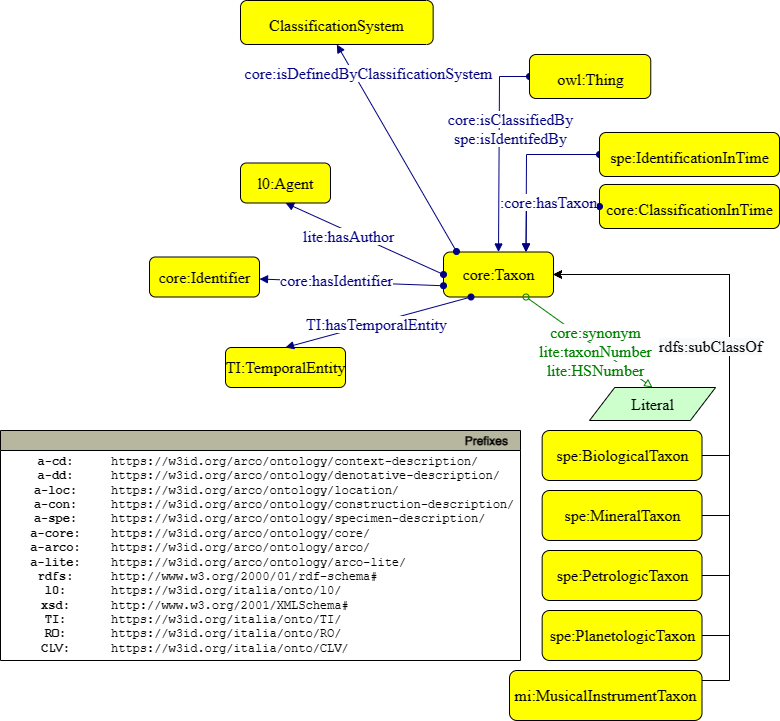

The diagram above was exported from draw.io. Its source (the exported page's mxGraphModel, read from the mxfile embedded in the PNG):
<mxGraphModel dx="1533" dy="792" grid="1" gridSize="10" guides="1" tooltips="1" connect="1" arrows="1" fold="1" page="1" pageScale="1" pageWidth="827" pageHeight="1169" math="0" shadow="0">
  <root>
    <mxCell id="0" />
    <mxCell id="1" parent="0" />
    <mxCell id="aGpd3Sr7kUnUdLF8DILX-1" value="&lt;span style=&quot;font-family: &amp;quot;dialog&amp;quot; ; font-size: 16px&quot;&gt;core:Taxon&lt;/span&gt;&lt;font face=&quot;dialog&quot; style=&quot;font-size: 16px&quot;&gt;&lt;br&gt;&lt;/font&gt;" style="graphMlID=n4;shape=rect;rounded=1;arcsize=30;fillColor=#FFFF00;strokeColor=#000000;strokeWidth=1.0;fontFamily=Helvetica;fontSize=12;fontColor=#000000;align=center;html=1;" parent="1" vertex="1">
      <mxGeometry x="424" y="281.5" width="110" height="45" as="geometry" />
    </mxCell>
    <mxCell id="aGpd3Sr7kUnUdLF8DILX-2" style="rounded=0;orthogonalLoop=1;jettySize=auto;html=1;entryX=1;entryY=0.5;entryDx=0;entryDy=0;exitX=1;exitY=0.5;exitDx=0;exitDy=0;" parent="1" source="aGpd3Sr7kUnUdLF8DILX-3" target="aGpd3Sr7kUnUdLF8DILX-1" edge="1">
      <mxGeometry relative="1" as="geometry">
        <Array as="points">
          <mxPoint x="710" y="485" />
          <mxPoint x="710" y="304" />
        </Array>
      </mxGeometry>
    </mxCell>
    <mxCell id="aGpd3Sr7kUnUdLF8DILX-3" value="&lt;font face=&quot;dialog&quot;&gt;&lt;span style=&quot;font-size: 16px&quot;&gt;spe:&lt;/span&gt;&lt;/font&gt;&lt;span style=&quot;font-family: &amp;#34;dialog&amp;#34; ; font-size: 16px&quot;&gt;BiologicalTaxon&lt;/span&gt;" style="graphMlID=n4;shape=rect;rounded=1;arcsize=30;fillColor=#FFFF00;strokeColor=#000000;strokeWidth=1.0;fontFamily=Helvetica;fontSize=12;fontColor=#000000;align=center;html=1;" parent="1" vertex="1">
      <mxGeometry x="522.65" y="460" width="159.85" height="50" as="geometry" />
    </mxCell>
    <mxCell id="aGpd3Sr7kUnUdLF8DILX-4" value="" style="graphMlID=e0;rounded=0;endArrow=block;strokeColor=#000080;strokeWidth=1.0;startArrow=oval;startFill=1;endFill=1;exitX=0;exitY=0.5;exitDx=0;exitDy=0;entryX=0.75;entryY=0;entryDx=0;entryDy=0;" parent="1" source="aGpd3Sr7kUnUdLF8DILX-7" target="aGpd3Sr7kUnUdLF8DILX-1" edge="1">
      <mxGeometry relative="1" as="geometry">
        <mxPoint x="140.69000000000005" y="174" as="sourcePoint" />
        <mxPoint x="-129.31" y="373.5" as="targetPoint" />
        <Array as="points">
          <mxPoint x="507" y="184" />
        </Array>
      </mxGeometry>
    </mxCell>
    <mxCell id="aGpd3Sr7kUnUdLF8DILX-5" value="" style="graphMlID=e2;rounded=0;endArrow=block;strokeColor=#008000;strokeWidth=1.0;startArrow=oval;startFill=0;endFill=0;exitX=0.75;exitY=1;exitDx=0;exitDy=0;entryX=0.5;entryY=0;entryDx=0;entryDy=0;" parent="1" source="aGpd3Sr7kUnUdLF8DILX-1" target="aGpd3Sr7kUnUdLF8DILX-9" edge="1">
      <mxGeometry relative="1" as="geometry">
        <mxPoint x="-219.30999999999995" y="348.0217985490292" as="sourcePoint" />
        <mxPoint x="490" y="410" as="targetPoint" />
      </mxGeometry>
    </mxCell>
    <mxCell id="aGpd3Sr7kUnUdLF8DILX-6" value="&lt;span style=&quot;background-color: rgb(255 , 255 , 255)&quot;&gt;core:synonym&lt;br&gt;&lt;/span&gt;&lt;span style=&quot;background-color: rgb(255 , 255 , 255)&quot;&gt;lite:taxonNumber&lt;br&gt;lite:HSNumber&lt;br&gt;&lt;/span&gt;" style="text;html=1;spacing=0;align=center;fontFamily=dialog;fontSize=16;fontStyle=0;fontColor=#008000" parent="aGpd3Sr7kUnUdLF8DILX-5" vertex="1">
      <mxGeometry width="102.8203125" height="22.84375" relative="1" as="geometry">
        <mxPoint x="-45" y="-24" as="offset" />
      </mxGeometry>
    </mxCell>
    <mxCell id="aGpd3Sr7kUnUdLF8DILX-7" style="graphMlID=n4;shape=rect;rounded=1;arcsize=30;fillColor=#ffff00;strokeColor=#000000;strokeWidth=1.0" parent="1" vertex="1">
      <mxGeometry x="580" y="162" width="180" height="44" as="geometry" />
    </mxCell>
    <mxCell id="aGpd3Sr7kUnUdLF8DILX-8" value="spe:IdentificationInTime" style="text;html=1;spacing=0;align=center;fontFamily=dialog;fontSize=16;fontStyle=0;fontColor=#000000" parent="aGpd3Sr7kUnUdLF8DILX-7" vertex="1">
      <mxGeometry x="40.76216795543805" y="10.578125" width="98.4756640891238" height="22.84375" as="geometry" />
    </mxCell>
    <mxCell id="aGpd3Sr7kUnUdLF8DILX-9" style="graphMlID=n6;shape=parallelogram;fillColor=#ccffcc;strokeColor=#000000;strokeWidth=1.0" parent="1" vertex="1">
      <mxGeometry x="570" y="417" width="126.09" height="33" as="geometry" />
    </mxCell>
    <mxCell id="aGpd3Sr7kUnUdLF8DILX-10" value="Literal" style="text;html=1;spacing=0;align=center;fontFamily=dialog;fontSize=16;fontStyle=0;fontColor=#000000" parent="aGpd3Sr7kUnUdLF8DILX-9" vertex="1">
      <mxGeometry x="26.56206250433075" y="2.734375" width="72.9658749913385" height="17.53125" as="geometry" />
    </mxCell>
    <mxCell id="aGpd3Sr7kUnUdLF8DILX-11" value="" style="graphMlID=e0;rounded=0;endArrow=block;strokeColor=#000080;strokeWidth=1.0;startArrow=oval;startFill=1;endFill=1;exitX=0.118;exitY=-0.011;exitDx=0;exitDy=0;exitPerimeter=0;entryX=0.5;entryY=1;entryDx=0;entryDy=0;" parent="1" source="aGpd3Sr7kUnUdLF8DILX-1" target="aGpd3Sr7kUnUdLF8DILX-13" edge="1">
      <mxGeometry relative="1" as="geometry">
        <mxPoint x="-290" y="307.5" as="sourcePoint" />
        <mxPoint x="410" y="64" as="targetPoint" />
      </mxGeometry>
    </mxCell>
    <mxCell id="aGpd3Sr7kUnUdLF8DILX-12" value="&lt;span style=&quot;background-color: rgb(255 , 255 , 255)&quot;&gt;core:isDefinedByClassificationSystem&lt;/span&gt;" style="text;html=1;spacing=0;align=center;fontFamily=dialog;fontSize=16;fontStyle=0;fontColor=#000080" parent="aGpd3Sr7kUnUdLF8DILX-11" vertex="1">
      <mxGeometry width="116.953125" height="22.84375" relative="1" as="geometry">
        <mxPoint x="-86" y="-88" as="offset" />
      </mxGeometry>
    </mxCell>
    <mxCell id="aGpd3Sr7kUnUdLF8DILX-13" style="graphMlID=n4;shape=rect;rounded=1;arcsize=30;fillColor=#ffff00;strokeColor=#000000;strokeWidth=1.0" parent="1" vertex="1">
      <mxGeometry x="221" y="30" width="192.65" height="44" as="geometry" />
    </mxCell>
    <mxCell id="aGpd3Sr7kUnUdLF8DILX-14" value="ClassificationSystem" style="text;html=1;spacing=0;align=center;fontFamily=dialog;fontSize=16;fontStyle=0;fontColor=#000000" parent="aGpd3Sr7kUnUdLF8DILX-13" vertex="1">
      <mxGeometry x="43.62684253675078" y="10.578125" width="105.39631492649832" height="22.84375" as="geometry" />
    </mxCell>
    <mxCell id="aGpd3Sr7kUnUdLF8DILX-15" value="" style="graphMlID=e0;rounded=0;endArrow=block;strokeColor=#000080;strokeWidth=1.0;startArrow=oval;startFill=1;endFill=1;exitX=0;exitY=0.5;exitDx=0;exitDy=0;entryX=0.5;entryY=0;entryDx=0;entryDy=0;" parent="1" source="aGpd3Sr7kUnUdLF8DILX-17" target="aGpd3Sr7kUnUdLF8DILX-1" edge="1">
      <mxGeometry relative="1" as="geometry">
        <mxPoint x="356.9200000000001" y="162.16000000000008" as="sourcePoint" />
        <mxPoint x="-207" y="242" as="targetPoint" />
        <Array as="points">
          <mxPoint x="480" y="106" />
        </Array>
      </mxGeometry>
    </mxCell>
    <mxCell id="aGpd3Sr7kUnUdLF8DILX-16" value="&lt;span style=&quot;background-color: rgb(255 , 255 , 255)&quot;&gt;core:isClassifiedBy&lt;br&gt;spe:isIdentifedBy&lt;br&gt;&lt;/span&gt;" style="text;html=1;spacing=0;align=center;fontFamily=dialog;fontSize=16;fontStyle=0;fontColor=#000080" parent="aGpd3Sr7kUnUdLF8DILX-15" vertex="1">
      <mxGeometry width="116.953125" height="22.84375" relative="1" as="geometry">
        <mxPoint x="-47" y="-44" as="offset" />
      </mxGeometry>
    </mxCell>
    <mxCell id="aGpd3Sr7kUnUdLF8DILX-17" style="graphMlID=n4;shape=rect;rounded=1;arcsize=30;fillColor=#ffff00;strokeColor=#000000;strokeWidth=1.0" parent="1" vertex="1">
      <mxGeometry x="510.00000000000006" y="84" width="121.26" height="44" as="geometry" />
    </mxCell>
    <mxCell id="aGpd3Sr7kUnUdLF8DILX-18" value="owl:Thing" style="text;html=1;spacing=0;align=center;fontFamily=dialog;fontSize=16;fontStyle=0;fontColor=#000000" parent="aGpd3Sr7kUnUdLF8DILX-17" vertex="1">
      <mxGeometry x="27.460113812646767" y="10.578125" width="66.3397723747064" height="22.84375" as="geometry" />
    </mxCell>
    <mxCell id="aGpd3Sr7kUnUdLF8DILX-19" value="&lt;font face=&quot;dialog&quot; style=&quot;font-size: 16px&quot;&gt;l0:Agent&lt;/font&gt;&lt;font face=&quot;dialog&quot; style=&quot;font-size: 16px&quot;&gt;&lt;br&gt;&lt;/font&gt;" style="graphMlID=n4;shape=rect;rounded=1;arcsize=30;fillColor=#FFFF00;strokeColor=#000000;strokeWidth=1.0;fontFamily=Helvetica;fontSize=12;fontColor=#000000;align=center;html=1;" parent="1" vertex="1">
      <mxGeometry x="221" y="192.5" width="90" height="40" as="geometry" />
    </mxCell>
    <mxCell id="aGpd3Sr7kUnUdLF8DILX-20" value="" style="graphMlID=e0;rounded=0;endArrow=block;strokeColor=#000080;strokeWidth=1.0;startArrow=oval;startFill=1;endFill=1;exitX=0;exitY=0.5;exitDx=0;exitDy=0;entryX=0.5;entryY=1;entryDx=0;entryDy=0;" parent="1" source="aGpd3Sr7kUnUdLF8DILX-1" target="aGpd3Sr7kUnUdLF8DILX-19" edge="1">
      <mxGeometry relative="1" as="geometry">
        <mxPoint x="-396.03999999999996" y="270" as="sourcePoint" />
        <mxPoint x="-791.75" y="449" as="targetPoint" />
      </mxGeometry>
    </mxCell>
    <mxCell id="aGpd3Sr7kUnUdLF8DILX-21" value="&lt;span style=&quot;background-color: rgb(255 , 255 , 255)&quot;&gt;lite:hasAuthor&lt;/span&gt;" style="text;html=1;spacing=0;align=center;fontFamily=dialog;fontSize=16;fontStyle=0;fontColor=#000080" parent="aGpd3Sr7kUnUdLF8DILX-20" vertex="1">
      <mxGeometry width="116.953125" height="22.84375" relative="1" as="geometry">
        <mxPoint x="-74" y="-16" as="offset" />
      </mxGeometry>
    </mxCell>
    <mxCell id="aGpd3Sr7kUnUdLF8DILX-22" value="&lt;font face=&quot;dialog&quot; style=&quot;font-size: 16px&quot;&gt;TI:TemporalEntity&lt;br&gt;&lt;/font&gt;" style="graphMlID=n4;shape=rect;rounded=1;arcsize=30;fillColor=#FFFF00;strokeColor=#000000;strokeWidth=1.0;fontFamily=Helvetica;fontSize=12;fontColor=#000000;align=center;html=1;" parent="1" vertex="1">
      <mxGeometry x="206" y="377" width="120" height="40" as="geometry" />
    </mxCell>
    <mxCell id="aGpd3Sr7kUnUdLF8DILX-23" value="" style="graphMlID=e0;rounded=0;endArrow=block;strokeColor=#000080;strokeWidth=1.0;startArrow=oval;startFill=1;endFill=1;exitX=0.25;exitY=1;exitDx=0;exitDy=0;entryX=0.5;entryY=0;entryDx=0;entryDy=0;" parent="1" source="aGpd3Sr7kUnUdLF8DILX-1" target="aGpd3Sr7kUnUdLF8DILX-22" edge="1">
      <mxGeometry relative="1" as="geometry">
        <mxPoint x="360" y="340" as="sourcePoint" />
        <mxPoint x="330" y="290" as="targetPoint" />
      </mxGeometry>
    </mxCell>
    <mxCell id="aGpd3Sr7kUnUdLF8DILX-24" value="&lt;span style=&quot;background-color: rgb(255 , 255 , 255)&quot;&gt;TI:hasTemporalEntity&lt;/span&gt;" style="text;html=1;spacing=0;align=center;fontFamily=dialog;fontSize=16;fontStyle=0;fontColor=#000080" parent="aGpd3Sr7kUnUdLF8DILX-23" vertex="1">
      <mxGeometry width="70" height="22.84" relative="1" as="geometry">
        <mxPoint x="-37" y="-12" as="offset" />
      </mxGeometry>
    </mxCell>
    <mxCell id="aGpd3Sr7kUnUdLF8DILX-25" style="graphMlID=n4;shape=rect;rounded=1;arcsize=30;fillColor=#ffff00;strokeColor=#000000;strokeWidth=1.0" parent="1" vertex="1">
      <mxGeometry x="580" y="214" width="180" height="44" as="geometry" />
    </mxCell>
    <mxCell id="aGpd3Sr7kUnUdLF8DILX-26" value="core:ClassificationInTime" style="text;html=1;spacing=0;align=center;fontFamily=dialog;fontSize=16;fontStyle=0;fontColor=#000000" parent="aGpd3Sr7kUnUdLF8DILX-25" vertex="1">
      <mxGeometry x="40.762167955438045" y="10.578125" width="98.47566408912378" height="22.84375" as="geometry" />
    </mxCell>
    <mxCell id="aGpd3Sr7kUnUdLF8DILX-27" value="" style="graphMlID=e0;rounded=0;endArrow=block;strokeColor=#000080;strokeWidth=1.0;startArrow=oval;startFill=1;endFill=1;exitX=0;exitY=0.5;exitDx=0;exitDy=0;entryX=0.75;entryY=0;entryDx=0;entryDy=0;" parent="1" source="aGpd3Sr7kUnUdLF8DILX-25" target="aGpd3Sr7kUnUdLF8DILX-1" edge="1">
      <mxGeometry relative="1" as="geometry">
        <mxPoint x="650" y="76" as="sourcePoint" />
        <mxPoint x="516.5" y="291.5" as="targetPoint" />
        <Array as="points">
          <mxPoint x="507" y="236" />
        </Array>
      </mxGeometry>
    </mxCell>
    <mxCell id="aGpd3Sr7kUnUdLF8DILX-28" value="&lt;span style=&quot;background-color: rgb(255 , 255 , 255)&quot;&gt;:core:hasTaxon&lt;/span&gt;" style="text;html=1;spacing=0;align=center;fontFamily=dialog;fontSize=16;fontStyle=0;fontColor=#000080" parent="aGpd3Sr7kUnUdLF8DILX-27" vertex="1">
      <mxGeometry width="116.953125" height="22.84375" relative="1" as="geometry">
        <mxPoint x="-50.494824833182946" y="-17.751775716145985" as="offset" />
      </mxGeometry>
    </mxCell>
    <mxCell id="aGpd3Sr7kUnUdLF8DILX-29" value="&lt;font face=&quot;dialog&quot;&gt;&lt;span style=&quot;font-size: 16px&quot;&gt;spe:Mineral&lt;/span&gt;&lt;/font&gt;&lt;span style=&quot;font-family: &amp;quot;dialog&amp;quot; ; font-size: 16px&quot;&gt;Taxon&lt;/span&gt;" style="graphMlID=n4;shape=rect;rounded=1;arcsize=30;fillColor=#FFFF00;strokeColor=#000000;strokeWidth=1.0;fontFamily=Helvetica;fontSize=12;fontColor=#000000;align=center;html=1;" parent="1" vertex="1">
      <mxGeometry x="522.65" y="520" width="159.85" height="50" as="geometry" />
    </mxCell>
    <mxCell id="aGpd3Sr7kUnUdLF8DILX-30" style="rounded=0;orthogonalLoop=1;jettySize=auto;html=1;entryX=1;entryY=0.5;entryDx=0;entryDy=0;exitX=1;exitY=0.5;exitDx=0;exitDy=0;" parent="1" source="aGpd3Sr7kUnUdLF8DILX-29" target="aGpd3Sr7kUnUdLF8DILX-1" edge="1">
      <mxGeometry relative="1" as="geometry">
        <mxPoint x="692.5" y="455" as="sourcePoint" />
        <mxPoint x="544" y="314" as="targetPoint" />
        <Array as="points">
          <mxPoint x="710" y="545" />
          <mxPoint x="710" y="304" />
        </Array>
      </mxGeometry>
    </mxCell>
    <mxCell id="aGpd3Sr7kUnUdLF8DILX-31" value="&lt;font face=&quot;dialog&quot;&gt;&lt;span style=&quot;font-size: 16px&quot;&gt;spe:Petrologic&lt;/span&gt;&lt;/font&gt;&lt;span style=&quot;font-family: &amp;quot;dialog&amp;quot; ; font-size: 16px&quot;&gt;Taxon&lt;/span&gt;" style="graphMlID=n4;shape=rect;rounded=1;arcsize=30;fillColor=#FFFF00;strokeColor=#000000;strokeWidth=1.0;fontFamily=Helvetica;fontSize=12;fontColor=#000000;align=center;html=1;" parent="1" vertex="1">
      <mxGeometry x="522.65" y="580" width="159.85" height="50" as="geometry" />
    </mxCell>
    <mxCell id="aGpd3Sr7kUnUdLF8DILX-32" style="rounded=0;orthogonalLoop=1;jettySize=auto;html=1;entryX=1;entryY=0.5;entryDx=0;entryDy=0;exitX=1;exitY=0.5;exitDx=0;exitDy=0;" parent="1" source="aGpd3Sr7kUnUdLF8DILX-31" target="aGpd3Sr7kUnUdLF8DILX-1" edge="1">
      <mxGeometry relative="1" as="geometry">
        <mxPoint x="692.5" y="515" as="sourcePoint" />
        <mxPoint x="544" y="314" as="targetPoint" />
        <Array as="points">
          <mxPoint x="710" y="605" />
          <mxPoint x="710" y="304" />
        </Array>
      </mxGeometry>
    </mxCell>
    <mxCell id="aGpd3Sr7kUnUdLF8DILX-33" value="&lt;font face=&quot;dialog&quot;&gt;&lt;span style=&quot;font-size: 16px&quot;&gt;spe:Planetologic&lt;/span&gt;&lt;/font&gt;&lt;span style=&quot;font-family: &amp;quot;dialog&amp;quot; ; font-size: 16px&quot;&gt;Taxon&lt;/span&gt;" style="graphMlID=n4;shape=rect;rounded=1;arcsize=30;fillColor=#FFFF00;strokeColor=#000000;strokeWidth=1.0;fontFamily=Helvetica;fontSize=12;fontColor=#000000;align=center;html=1;" parent="1" vertex="1">
      <mxGeometry x="522.65" y="640" width="159.85" height="50" as="geometry" />
    </mxCell>
    <mxCell id="aGpd3Sr7kUnUdLF8DILX-34" style="rounded=0;orthogonalLoop=1;jettySize=auto;html=1;exitX=1;exitY=0.5;exitDx=0;exitDy=0;entryX=1;entryY=0.5;entryDx=0;entryDy=0;" parent="1" source="aGpd3Sr7kUnUdLF8DILX-33" target="aGpd3Sr7kUnUdLF8DILX-1" edge="1">
      <mxGeometry relative="1" as="geometry">
        <mxPoint x="702.5" y="525" as="sourcePoint" />
        <mxPoint x="540" y="300" as="targetPoint" />
        <Array as="points">
          <mxPoint x="710" y="665" />
          <mxPoint x="710" y="304" />
        </Array>
      </mxGeometry>
    </mxCell>
    <mxCell id="5e6WJuV1DGxjoNQFfpS3-1" value="&lt;font face=&quot;dialog&quot; style=&quot;font-size: 16px&quot;&gt;core:Identifier&lt;/font&gt;&lt;font face=&quot;dialog&quot; style=&quot;font-size: 16px&quot;&gt;&lt;br&gt;&lt;/font&gt;" style="graphMlID=n4;shape=rect;rounded=1;arcsize=30;fillColor=#FFFF00;strokeColor=#000000;strokeWidth=1.0;fontFamily=Helvetica;fontSize=12;fontColor=#000000;align=center;html=1;" parent="1" vertex="1">
      <mxGeometry x="130" y="286.5" width="110" height="40" as="geometry" />
    </mxCell>
    <mxCell id="5e6WJuV1DGxjoNQFfpS3-2" value="" style="graphMlID=e0;rounded=0;endArrow=block;strokeColor=#000080;strokeWidth=1.0;startArrow=oval;startFill=1;endFill=1;exitX=0;exitY=0.75;exitDx=0;exitDy=0;" parent="1" source="aGpd3Sr7kUnUdLF8DILX-1" target="5e6WJuV1DGxjoNQFfpS3-1" edge="1">
      <mxGeometry relative="1" as="geometry">
        <mxPoint x="303" y="377" as="sourcePoint" />
        <mxPoint x="-912.75" y="522" as="targetPoint" />
      </mxGeometry>
    </mxCell>
    <mxCell id="5e6WJuV1DGxjoNQFfpS3-3" value="&lt;span style=&quot;background-color: rgb(255 , 255 , 255)&quot;&gt;core:hasIdentifier&lt;/span&gt;" style="text;html=1;spacing=0;align=center;fontFamily=dialog;fontSize=16;fontStyle=0;fontColor=#000080" parent="5e6WJuV1DGxjoNQFfpS3-2" vertex="1">
      <mxGeometry width="116.953125" height="22.84375" relative="1" as="geometry">
        <mxPoint x="-74" y="-16" as="offset" />
      </mxGeometry>
    </mxCell>
    <mxCell id="NykGgOS3sXj9YUwkX6Fc-1" style="rounded=0;orthogonalLoop=1;jettySize=auto;html=1;entryX=1;entryY=0.5;entryDx=0;entryDy=0;" parent="1" target="aGpd3Sr7kUnUdLF8DILX-1" edge="1">
      <mxGeometry relative="1" as="geometry">
        <mxPoint x="680" y="710" as="sourcePoint" />
        <mxPoint x="544" y="314" as="targetPoint" />
        <Array as="points">
          <mxPoint x="710" y="710" />
          <mxPoint x="710" y="304" />
        </Array>
      </mxGeometry>
    </mxCell>
    <mxCell id="NykGgOS3sXj9YUwkX6Fc-2" value="&lt;span style=&quot;font-family: &amp;#34;dialog&amp;#34; ; font-size: 16px ; background-color: rgb(248 , 249 , 250)&quot;&gt;rdfs:subClassOf&lt;/span&gt;" style="edgeLabel;html=1;align=center;verticalAlign=middle;resizable=0;points=[];" parent="NykGgOS3sXj9YUwkX6Fc-1" connectable="0" vertex="1">
      <mxGeometry x="-0.2091" y="2" relative="1" as="geometry">
        <mxPoint x="-18" y="-123" as="offset" />
      </mxGeometry>
    </mxCell>
    <mxCell id="NykGgOS3sXj9YUwkX6Fc-3" value="&lt;font face=&quot;dialog&quot;&gt;&lt;span style=&quot;font-size: 16px;&quot;&gt;mi:MusicalInstrumentTaxon&lt;/span&gt;&lt;/font&gt;" style="graphMlID=n4;shape=rect;rounded=1;arcsize=30;fillColor=#FFFF00;strokeColor=#000000;strokeWidth=1.0;fontFamily=Helvetica;fontSize=12;fontColor=#000000;align=center;html=1;" parent="1" vertex="1">
      <mxGeometry x="490" y="700" width="192.5" height="50" as="geometry" />
    </mxCell>
    <mxCell id="jb2IpotAPiCbqHipYBlT-1" value="Prefixes" style="graphMlID=n0;shape=swimlane;startSize=20;fillColor=#b7b69e;strokeColor=#000000;strokeWidth=1.0;align=right;spacingRight=10;fontStyle=1" parent="1" vertex="1">
      <mxGeometry x="-19" y="460" width="520" height="230" as="geometry" />
    </mxCell>
    <mxCell id="jb2IpotAPiCbqHipYBlT-2" value="&lt;b&gt;a-cd:&lt;br&gt;a-dd:&lt;br&gt;a-loc:&lt;br&gt;a-con:&lt;br&gt;a-spe:&lt;br&gt;&lt;/b&gt;&lt;b&gt;a-core:&lt;br&gt;a-arco:&lt;br&gt;&lt;/b&gt;&lt;b&gt;a-lite:&lt;br&gt;rdfs:&lt;br&gt;l0:&lt;br&gt;xsd:&lt;br&gt;TI:&lt;br&gt;RO:&lt;br&gt;CLV:&lt;br&gt;&lt;/b&gt;" style="text;html=1;align=center;verticalAlign=middle;resizable=0;points=[];autosize=1;fontFamily=Courier New;" parent="jb2IpotAPiCbqHipYBlT-1" vertex="1">
      <mxGeometry x="19.99645243734973" y="19.999537210490423" width="70" height="210" as="geometry" />
    </mxCell>
    <mxCell id="jb2IpotAPiCbqHipYBlT-3" value="https://w3id.org/arco/ontology/context-description/&lt;br&gt;https://w3id.org/arco/ontology/denotative-description/&lt;br&gt;https://w3id.org/arco/ontology/location/&lt;br&gt;https://w3id.org/arco/ontology/construction-description/&lt;br&gt;https://w3id.org/arco/ontology/specimen-description/&lt;br&gt;https://w3id.org/arco/ontology/core/&lt;br&gt;https://w3id.org/arco/ontology/arco/&lt;br&gt;https://w3id.org/arco/ontology/arco-lite/&lt;br&gt;http://www.w3.org/2000/01/rdf-schema#&lt;br&gt;https://w3id.org/italia/onto/l0/&lt;br&gt;http://www.w3.org/2001/XMLSchema#&lt;br&gt;https://w3id.org/italia/onto/TI/&lt;br&gt;https://w3id.org/italia/onto/RO/&lt;br&gt;https://w3id.org/italia/onto/CLV/" style="text;html=1;align=left;verticalAlign=middle;resizable=0;points=[];autosize=1;fontFamily=Courier New;" parent="jb2IpotAPiCbqHipYBlT-1" vertex="1">
      <mxGeometry x="109.41645243734973" y="19.999537210490423" width="430" height="210" as="geometry" />
    </mxCell>
  </root>
</mxGraphModel>